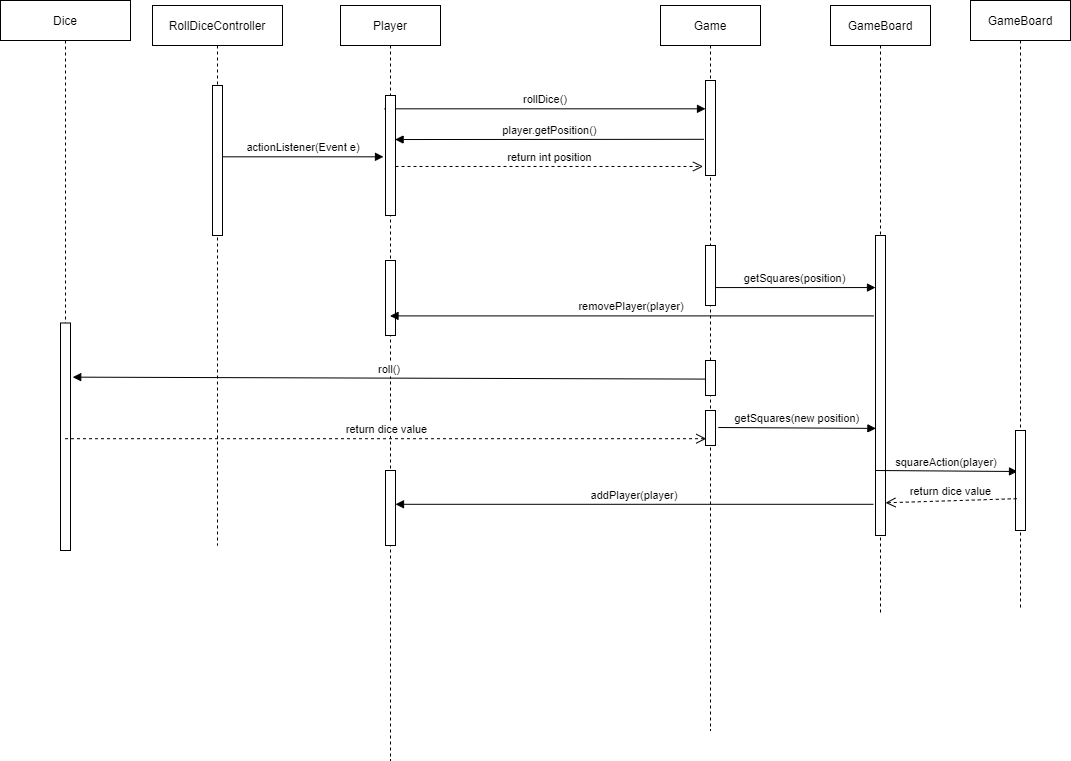

The diagram above was exported from draw.io. Its source (the exported page's mxGraphModel, read from the mxfile embedded in the PNG):
<mxGraphModel dx="1865" dy="547" grid="1" gridSize="10" guides="1" tooltips="1" connect="1" arrows="1" fold="1" page="1" pageScale="1" pageWidth="827" pageHeight="1169" math="0" shadow="0">
  <root>
    <mxCell id="0" />
    <mxCell id="1" parent="0" />
    <mxCell id="qjmZotUS1BCTIapYUXgU-7" value="actionListener(Event e)" style="verticalAlign=bottom;endArrow=block;shadow=0;strokeWidth=1;entryX=-0.2;entryY=0.511;entryDx=0;entryDy=0;entryPerimeter=0;" parent="1" source="qjmZotUS1BCTIapYUXgU-13" target="qjmZotUS1BCTIapYUXgU-5" edge="1">
      <mxGeometry relative="1" as="geometry">
        <mxPoint x="-92" y="558" as="sourcePoint" />
        <mxPoint x="396" y="556.7099999999999" as="targetPoint" />
      </mxGeometry>
    </mxCell>
    <mxCell id="qjmZotUS1BCTIapYUXgU-8" value="player.getPosition()" style="verticalAlign=bottom;endArrow=block;shadow=0;strokeWidth=1;exitX=-0.16;exitY=0.619;exitDx=0;exitDy=0;exitPerimeter=0;entryX=0.96;entryY=0.367;entryDx=0;entryDy=0;entryPerimeter=0;" parent="1" source="R2xpOBZRkIiVGkC8bQAc-1" edge="1" target="qjmZotUS1BCTIapYUXgU-5">
      <mxGeometry relative="1" as="geometry">
        <mxPoint x="410.4000000000001" y="633.29" as="sourcePoint" />
        <mxPoint x="80" y="630" as="targetPoint" />
      </mxGeometry>
    </mxCell>
    <mxCell id="qjmZotUS1BCTIapYUXgU-10" value="getSquares(position)" style="verticalAlign=bottom;endArrow=block;shadow=0;strokeWidth=1;exitX=0.96;exitY=0.701;exitDx=0;exitDy=0;exitPerimeter=0;" parent="1" target="qjmZotUS1BCTIapYUXgU-9" edge="1" source="R2xpOBZRkIiVGkC8bQAc-3">
      <mxGeometry relative="1" as="geometry">
        <mxPoint x="84" y="678.22" as="sourcePoint" />
        <mxPoint x="796" y="675.8599999999999" as="targetPoint" />
      </mxGeometry>
    </mxCell>
    <mxCell id="qjmZotUS1BCTIapYUXgU-11" value="rollDice()" style="verticalAlign=bottom;endArrow=block;shadow=0;strokeWidth=1;exitX=-0.1;exitY=0.111;exitDx=0;exitDy=0;exitPerimeter=0;" parent="1" source="qjmZotUS1BCTIapYUXgU-5" target="R2xpOBZRkIiVGkC8bQAc-1" edge="1">
      <mxGeometry relative="1" as="geometry">
        <mxPoint x="510" y="520" as="sourcePoint" />
        <mxPoint y="500" as="targetPoint" />
      </mxGeometry>
    </mxCell>
    <mxCell id="qjmZotUS1BCTIapYUXgU-14" value="RollDiceController" style="shape=umlLifeline;perimeter=lifelinePerimeter;container=1;collapsible=0;recursiveResize=0;rounded=0;shadow=0;strokeWidth=1;" parent="1" vertex="1">
      <mxGeometry x="-478" y="385" width="130" height="540" as="geometry" />
    </mxCell>
    <mxCell id="qjmZotUS1BCTIapYUXgU-13" value="" style="points=[];perimeter=orthogonalPerimeter;rounded=0;shadow=0;strokeWidth=1;" parent="qjmZotUS1BCTIapYUXgU-14" vertex="1">
      <mxGeometry x="60" y="80" width="10" height="150" as="geometry" />
    </mxCell>
    <mxCell id="qjmZotUS1BCTIapYUXgU-16" value="Game" style="shape=umlLifeline;perimeter=lifelinePerimeter;container=1;collapsible=0;recursiveResize=0;rounded=0;shadow=0;strokeWidth=1;" parent="1" vertex="1">
      <mxGeometry x="30" y="385" width="100" height="725" as="geometry" />
    </mxCell>
    <mxCell id="R2xpOBZRkIiVGkC8bQAc-1" value="" style="points=[];perimeter=orthogonalPerimeter;rounded=0;shadow=0;strokeWidth=1;" vertex="1" parent="qjmZotUS1BCTIapYUXgU-16">
      <mxGeometry x="45" y="75" width="10" height="95" as="geometry" />
    </mxCell>
    <mxCell id="R2xpOBZRkIiVGkC8bQAc-3" value="" style="points=[];perimeter=orthogonalPerimeter;rounded=0;shadow=0;strokeWidth=1;" vertex="1" parent="qjmZotUS1BCTIapYUXgU-16">
      <mxGeometry x="45" y="240" width="10" height="60" as="geometry" />
    </mxCell>
    <mxCell id="R2xpOBZRkIiVGkC8bQAc-25" value="" style="points=[];perimeter=orthogonalPerimeter;rounded=0;shadow=0;strokeWidth=1;" vertex="1" parent="qjmZotUS1BCTIapYUXgU-16">
      <mxGeometry x="45" y="355" width="10" height="35" as="geometry" />
    </mxCell>
    <mxCell id="R2xpOBZRkIiVGkC8bQAc-30" value="" style="points=[];perimeter=orthogonalPerimeter;rounded=0;shadow=0;strokeWidth=1;" vertex="1" parent="qjmZotUS1BCTIapYUXgU-16">
      <mxGeometry x="45" y="405" width="10" height="35" as="geometry" />
    </mxCell>
    <mxCell id="qjmZotUS1BCTIapYUXgU-27" value="Player" style="shape=umlLifeline;perimeter=lifelinePerimeter;container=1;collapsible=0;recursiveResize=0;rounded=0;shadow=0;strokeWidth=1;" parent="1" vertex="1">
      <mxGeometry x="-290" y="385" width="100" height="755" as="geometry" />
    </mxCell>
    <mxCell id="qjmZotUS1BCTIapYUXgU-5" value="" style="points=[];perimeter=orthogonalPerimeter;rounded=0;shadow=0;strokeWidth=1;" parent="qjmZotUS1BCTIapYUXgU-27" vertex="1">
      <mxGeometry x="45" y="90" width="10" height="120" as="geometry" />
    </mxCell>
    <mxCell id="R2xpOBZRkIiVGkC8bQAc-21" value="" style="points=[];perimeter=orthogonalPerimeter;rounded=0;shadow=0;strokeWidth=1;" vertex="1" parent="qjmZotUS1BCTIapYUXgU-27">
      <mxGeometry x="45" y="255" width="10" height="75" as="geometry" />
    </mxCell>
    <mxCell id="R2xpOBZRkIiVGkC8bQAc-32" value="" style="points=[];perimeter=orthogonalPerimeter;rounded=0;shadow=0;strokeWidth=1;" vertex="1" parent="qjmZotUS1BCTIapYUXgU-27">
      <mxGeometry x="45" y="465" width="10" height="75" as="geometry" />
    </mxCell>
    <mxCell id="qjmZotUS1BCTIapYUXgU-30" value="GameBoard" style="shape=umlLifeline;perimeter=lifelinePerimeter;container=1;collapsible=0;recursiveResize=0;rounded=0;shadow=0;strokeWidth=1;" parent="1" vertex="1">
      <mxGeometry x="200" y="385" width="100" height="610" as="geometry" />
    </mxCell>
    <mxCell id="qjmZotUS1BCTIapYUXgU-9" value="" style="points=[];perimeter=orthogonalPerimeter;rounded=0;shadow=0;strokeWidth=1;" parent="qjmZotUS1BCTIapYUXgU-30" vertex="1">
      <mxGeometry x="45" y="230" width="10" height="300" as="geometry" />
    </mxCell>
    <mxCell id="R2xpOBZRkIiVGkC8bQAc-36" value="squareAction(player)" style="verticalAlign=bottom;endArrow=block;shadow=0;strokeWidth=1;exitX=1.28;exitY=0.486;exitDx=0;exitDy=0;exitPerimeter=0;entryX=0.2;entryY=0.41;entryDx=0;entryDy=0;entryPerimeter=0;" edge="1" parent="qjmZotUS1BCTIapYUXgU-30" target="R2xpOBZRkIiVGkC8bQAc-35">
      <mxGeometry relative="1" as="geometry">
        <mxPoint x="44.99999999999994" y="465" as="sourcePoint" />
        <mxPoint x="202.60000000000008" y="465.8900000000001" as="targetPoint" />
      </mxGeometry>
    </mxCell>
    <mxCell id="R2xpOBZRkIiVGkC8bQAc-2" value="return int position" style="html=1;verticalAlign=bottom;endArrow=open;dashed=1;endSize=8;rounded=0;entryX=-0.24;entryY=0.905;entryDx=0;entryDy=0;entryPerimeter=0;" edge="1" parent="1" source="qjmZotUS1BCTIapYUXgU-5" target="R2xpOBZRkIiVGkC8bQAc-1">
      <mxGeometry relative="1" as="geometry">
        <mxPoint x="-30" y="700" as="sourcePoint" />
        <mxPoint x="-110" y="700" as="targetPoint" />
      </mxGeometry>
    </mxCell>
    <mxCell id="R2xpOBZRkIiVGkC8bQAc-19" value="removePlayer(player)" style="verticalAlign=bottom;endArrow=block;shadow=0;strokeWidth=1;exitX=-0.2;exitY=0.268;exitDx=0;exitDy=0;exitPerimeter=0;" edge="1" parent="1" source="qjmZotUS1BCTIapYUXgU-9" target="qjmZotUS1BCTIapYUXgU-27">
      <mxGeometry relative="1" as="geometry">
        <mxPoint x="-10" y="700" as="sourcePoint" />
        <mxPoint x="-150" y="700" as="targetPoint" />
      </mxGeometry>
    </mxCell>
    <mxCell id="R2xpOBZRkIiVGkC8bQAc-22" value="Dice" style="shape=umlLifeline;perimeter=lifelinePerimeter;container=1;collapsible=0;recursiveResize=0;rounded=0;shadow=0;strokeWidth=1;" vertex="1" parent="1">
      <mxGeometry x="-630" y="380" width="130" height="550" as="geometry" />
    </mxCell>
    <mxCell id="R2xpOBZRkIiVGkC8bQAc-24" value="" style="points=[];perimeter=orthogonalPerimeter;rounded=0;shadow=0;strokeWidth=1;" vertex="1" parent="R2xpOBZRkIiVGkC8bQAc-22">
      <mxGeometry x="60" y="322.5" width="10" height="227.5" as="geometry" />
    </mxCell>
    <mxCell id="R2xpOBZRkIiVGkC8bQAc-27" value="roll()" style="verticalAlign=bottom;endArrow=block;shadow=0;strokeWidth=1;entryX=1.22;entryY=0.238;entryDx=0;entryDy=0;entryPerimeter=0;exitX=0;exitY=0.531;exitDx=0;exitDy=0;exitPerimeter=0;" edge="1" parent="1" source="R2xpOBZRkIiVGkC8bQAc-25" target="R2xpOBZRkIiVGkC8bQAc-24">
      <mxGeometry relative="1" as="geometry">
        <mxPoint x="30.000000000000092" y="746.9950000000001" as="sourcePoint" />
        <mxPoint x="-278.80000000000007" y="747.23" as="targetPoint" />
      </mxGeometry>
    </mxCell>
    <mxCell id="R2xpOBZRkIiVGkC8bQAc-29" value="return dice value" style="html=1;verticalAlign=bottom;endArrow=open;dashed=1;endSize=8;rounded=0;entryX=0.08;entryY=0.806;entryDx=0;entryDy=0;entryPerimeter=0;" edge="1" parent="1" source="R2xpOBZRkIiVGkC8bQAc-22" target="R2xpOBZRkIiVGkC8bQAc-30">
      <mxGeometry relative="1" as="geometry">
        <mxPoint x="-460" y="790.0049999999999" as="sourcePoint" />
        <mxPoint x="-50" y="820" as="targetPoint" />
      </mxGeometry>
    </mxCell>
    <mxCell id="R2xpOBZRkIiVGkC8bQAc-31" value="getSquares(new position)" style="verticalAlign=bottom;endArrow=block;shadow=0;strokeWidth=1;exitX=1.28;exitY=0.486;exitDx=0;exitDy=0;exitPerimeter=0;entryX=0.04;entryY=0.643;entryDx=0;entryDy=0;entryPerimeter=0;" edge="1" parent="1" source="R2xpOBZRkIiVGkC8bQAc-30" target="qjmZotUS1BCTIapYUXgU-9">
      <mxGeometry relative="1" as="geometry">
        <mxPoint x="74.99999999999991" y="800" as="sourcePoint" />
        <mxPoint x="235.4" y="800" as="targetPoint" />
      </mxGeometry>
    </mxCell>
    <mxCell id="R2xpOBZRkIiVGkC8bQAc-33" value="addPlayer(player)" style="verticalAlign=bottom;endArrow=block;shadow=0;strokeWidth=1;exitX=-0.2;exitY=0.896;exitDx=0;exitDy=0;exitPerimeter=0;" edge="1" parent="1" source="qjmZotUS1BCTIapYUXgU-9" target="R2xpOBZRkIiVGkC8bQAc-32">
      <mxGeometry relative="1" as="geometry">
        <mxPoint x="223.5" y="970.0000000000001" as="sourcePoint" />
        <mxPoint x="-260" y="970.0000000000001" as="targetPoint" />
      </mxGeometry>
    </mxCell>
    <mxCell id="R2xpOBZRkIiVGkC8bQAc-34" value="GameBoard" style="shape=umlLifeline;perimeter=lifelinePerimeter;container=1;collapsible=0;recursiveResize=0;rounded=0;shadow=0;strokeWidth=1;" vertex="1" parent="1">
      <mxGeometry x="340" y="380" width="100" height="610" as="geometry" />
    </mxCell>
    <mxCell id="R2xpOBZRkIiVGkC8bQAc-35" value="" style="points=[];perimeter=orthogonalPerimeter;rounded=0;shadow=0;strokeWidth=1;" vertex="1" parent="R2xpOBZRkIiVGkC8bQAc-34">
      <mxGeometry x="45" y="430" width="10" height="100" as="geometry" />
    </mxCell>
    <mxCell id="R2xpOBZRkIiVGkC8bQAc-37" value="return dice value" style="html=1;verticalAlign=bottom;endArrow=open;dashed=1;endSize=8;rounded=0;entryX=1;entryY=0.891;entryDx=0;entryDy=0;entryPerimeter=0;exitX=0.12;exitY=0.682;exitDx=0;exitDy=0;exitPerimeter=0;" edge="1" parent="1" source="R2xpOBZRkIiVGkC8bQAc-35" target="qjmZotUS1BCTIapYUXgU-9">
      <mxGeometry relative="1" as="geometry">
        <mxPoint x="-555.5" y="828.21" as="sourcePoint" />
        <mxPoint x="85.79999999999995" y="828.21" as="targetPoint" />
      </mxGeometry>
    </mxCell>
  </root>
</mxGraphModel>